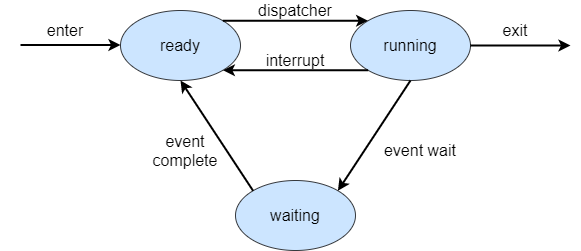

The diagram above was exported from draw.io. Its source (the exported page's mxGraphModel, read from the mxfile embedded in the PNG):
<mxGraphModel dx="1038" dy="607" grid="1" gridSize="10" guides="1" tooltips="1" connect="1" arrows="1" fold="1" page="1" pageScale="1" pageWidth="850" pageHeight="1100" math="0" shadow="0">
  <root>
    <mxCell id="0" />
    <mxCell id="1" parent="0" />
    <mxCell id="65AjQPE9QCgX-U_bmLHc-2" value="&lt;font style=&quot;font-size: 16px&quot;&gt;ready&lt;/font&gt;" style="ellipse;whiteSpace=wrap;html=1;fillColor=#cce5ff;strokeColor=#36393d;" parent="1" vertex="1">
      <mxGeometry x="400" y="320" width="120" height="70" as="geometry" />
    </mxCell>
    <mxCell id="65AjQPE9QCgX-U_bmLHc-3" value="&lt;font style=&quot;font-size: 16px&quot;&gt;running&lt;/font&gt;" style="ellipse;whiteSpace=wrap;html=1;fillColor=#cce5ff;strokeColor=#36393d;" parent="1" vertex="1">
      <mxGeometry x="630" y="320" width="120" height="70" as="geometry" />
    </mxCell>
    <mxCell id="65AjQPE9QCgX-U_bmLHc-5" value="&lt;span style=&quot;font-size: 16px&quot;&gt;waiting&lt;/span&gt;" style="ellipse;whiteSpace=wrap;html=1;fillColor=#cce5ff;strokeColor=#36393d;" parent="1" vertex="1">
      <mxGeometry x="515" y="490" width="120" height="70" as="geometry" />
    </mxCell>
    <mxCell id="65AjQPE9QCgX-U_bmLHc-8" value="" style="endArrow=classic;html=1;exitX=1;exitY=0;exitDx=0;exitDy=0;entryX=0;entryY=0;entryDx=0;entryDy=0;strokeWidth=2;" parent="1" source="65AjQPE9QCgX-U_bmLHc-2" target="65AjQPE9QCgX-U_bmLHc-3" edge="1">
      <mxGeometry width="50" height="50" relative="1" as="geometry">
        <mxPoint x="320" y="365" as="sourcePoint" />
        <mxPoint x="410" y="365" as="targetPoint" />
      </mxGeometry>
    </mxCell>
    <mxCell id="65AjQPE9QCgX-U_bmLHc-9" value="" style="endArrow=classic;html=1;exitX=0;exitY=1;exitDx=0;exitDy=0;entryX=1;entryY=1;entryDx=0;entryDy=0;strokeWidth=2;" parent="1" source="65AjQPE9QCgX-U_bmLHc-3" target="65AjQPE9QCgX-U_bmLHc-2" edge="1">
      <mxGeometry width="50" height="50" relative="1" as="geometry">
        <mxPoint x="330" y="375" as="sourcePoint" />
        <mxPoint x="420" y="375" as="targetPoint" />
      </mxGeometry>
    </mxCell>
    <mxCell id="65AjQPE9QCgX-U_bmLHc-10" value="" style="endArrow=classic;html=1;exitX=1;exitY=0.5;exitDx=0;exitDy=0;entryX=0;entryY=0.5;entryDx=0;entryDy=0;strokeWidth=2;" parent="1" source="65AjQPE9QCgX-U_bmLHc-3" edge="1">
      <mxGeometry width="50" height="50" relative="1" as="geometry">
        <mxPoint x="657.573593128807" y="389.74873734152914" as="sourcePoint" />
        <mxPoint x="850" y="355" as="targetPoint" />
      </mxGeometry>
    </mxCell>
    <mxCell id="65AjQPE9QCgX-U_bmLHc-11" value="" style="endArrow=classic;html=1;exitX=0.5;exitY=1;exitDx=0;exitDy=0;entryX=1;entryY=0;entryDx=0;entryDy=0;strokeWidth=2;" parent="1" source="65AjQPE9QCgX-U_bmLHc-3" target="65AjQPE9QCgX-U_bmLHc-5" edge="1">
      <mxGeometry width="50" height="50" relative="1" as="geometry">
        <mxPoint x="760" y="365" as="sourcePoint" />
        <mxPoint x="860" y="365" as="targetPoint" />
      </mxGeometry>
    </mxCell>
    <mxCell id="65AjQPE9QCgX-U_bmLHc-12" value="" style="endArrow=classic;html=1;strokeWidth=2;entryX=0.5;entryY=1;entryDx=0;entryDy=0;exitX=0;exitY=0;exitDx=0;exitDy=0;" parent="1" source="65AjQPE9QCgX-U_bmLHc-5" target="65AjQPE9QCgX-U_bmLHc-2" edge="1">
      <mxGeometry width="50" height="50" relative="1" as="geometry">
        <mxPoint x="575" y="490" as="sourcePoint" />
        <mxPoint x="480" y="380" as="targetPoint" />
      </mxGeometry>
    </mxCell>
    <mxCell id="65AjQPE9QCgX-U_bmLHc-16" value="&lt;font style=&quot;font-size: 16px&quot;&gt;dispatcher&lt;/font&gt;" style="text;html=1;strokeColor=none;fillColor=none;align=center;verticalAlign=middle;whiteSpace=wrap;rounded=0;" parent="1" vertex="1">
      <mxGeometry x="530" y="310" width="90" height="20" as="geometry" />
    </mxCell>
    <mxCell id="65AjQPE9QCgX-U_bmLHc-17" value="&lt;span style=&quot;font-size: 16px&quot;&gt;interrupt&lt;/span&gt;" style="text;html=1;strokeColor=none;fillColor=none;align=center;verticalAlign=middle;whiteSpace=wrap;rounded=0;" parent="1" vertex="1">
      <mxGeometry x="510" y="360" width="130" height="20" as="geometry" />
    </mxCell>
    <mxCell id="65AjQPE9QCgX-U_bmLHc-20" value="&lt;span style=&quot;font-size: 16px&quot;&gt;exit&lt;/span&gt;" style="text;html=1;strokeColor=none;fillColor=none;align=center;verticalAlign=middle;whiteSpace=wrap;rounded=0;" parent="1" vertex="1">
      <mxGeometry x="730" y="330" width="130" height="20" as="geometry" />
    </mxCell>
    <mxCell id="65AjQPE9QCgX-U_bmLHc-21" value="&lt;span style=&quot;font-size: 16px&quot;&gt;event wait&lt;/span&gt;" style="text;html=1;strokeColor=none;fillColor=none;align=center;verticalAlign=middle;whiteSpace=wrap;rounded=0;" parent="1" vertex="1">
      <mxGeometry x="635" y="450" width="130" height="20" as="geometry" />
    </mxCell>
    <mxCell id="65AjQPE9QCgX-U_bmLHc-22" value="&lt;span style=&quot;font-size: 16px&quot;&gt;event&lt;br&gt;complete&lt;br&gt;&lt;/span&gt;" style="text;html=1;strokeColor=none;fillColor=none;align=center;verticalAlign=middle;whiteSpace=wrap;rounded=0;" parent="1" vertex="1">
      <mxGeometry x="400" y="450" width="130" height="20" as="geometry" />
    </mxCell>
    <mxCell id="c30rHFbjrmHkU9NZjpu7-1" value="" style="endArrow=classic;html=1;exitX=1;exitY=0.5;exitDx=0;exitDy=0;entryX=0;entryY=0.5;entryDx=0;entryDy=0;strokeWidth=2;" edge="1" parent="1">
      <mxGeometry width="50" height="50" relative="1" as="geometry">
        <mxPoint x="300" y="354.5" as="sourcePoint" />
        <mxPoint x="400" y="354.5" as="targetPoint" />
      </mxGeometry>
    </mxCell>
    <mxCell id="c30rHFbjrmHkU9NZjpu7-2" value="&lt;span style=&quot;font-size: 16px&quot;&gt;enter&lt;/span&gt;" style="text;html=1;strokeColor=none;fillColor=none;align=center;verticalAlign=middle;whiteSpace=wrap;rounded=0;" vertex="1" parent="1">
      <mxGeometry x="280" y="330" width="130" height="20" as="geometry" />
    </mxCell>
  </root>
</mxGraphModel>